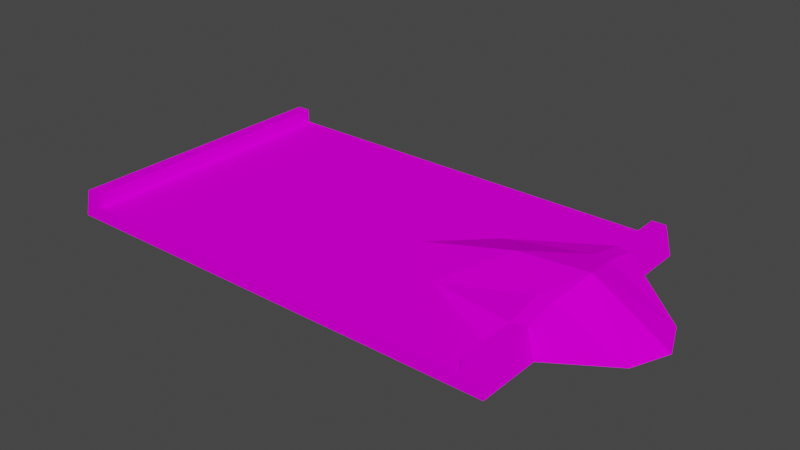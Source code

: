 # Source: dune2.blend  (saved by Blender 3.3.6; exported with 4.5.12 LTS)
import bpy
from mathutils import Matrix  # noqa: F401  (used for matrix-valued properties, if any)

bpy.ops.wm.read_factory_settings(use_empty=True)
scene = bpy.context.scene
scene.name = 'Scene'

# ---- collections
col_collection = bpy.data.collections.new('Collection'); scene.collection.children.link(col_collection)

# ---- images (referenced by path relative to the original .blend; pixels are not part of the script)
import os
ASSET_DIR = os.environ.get("B2B_ASSET_DIR", "")  # directory of the original .blend (textures are referenced by path, not embedded)
HERE = os.path.dirname(os.path.abspath(__file__))  # packed textures are extracted next to this script under _unpacked/

def load_image(name, relpath, width, height, colorspace="sRGB"):
    """Load a texture the original file referenced (path relative to the .blend, or extracted next to this script)."""
    p = next((c for c in (os.path.join(HERE, relpath), os.path.join(ASSET_DIR, relpath)) if relpath and os.path.exists(c)), "")
    if p:
        img = bpy.data.images.load(p, check_existing=True)
        img.name = name
    else:  # same state as the original file: an image datablock whose file is absent (Cycles renders it pink)
        img = bpy.data.images.new(name, width, height)
        img.source = "FILE"
        img.filepath = "//" + (relpath or name)
    img.colorspace_settings.name = colorspace
    return img
img_trackset00_trk_startline_jpg_012 = load_image('trackset00_trk_startline.jpg.012', 'trackset00_trk_startline.jpg', 1024, 1024, 'sRGB')
img_trackset00_trk_sidewall_grass_jpg_010 = load_image('trackset00_trk_sidewall_grass.jpg.010', 'trackset00_trk_sidewall_grass.jpg', 1024, 1024, 'sRGB')
img_trackset00_trk_s2_grasspatch_jpg_009 = load_image('trackset00_trk_s2_grasspatch.jpg.009', 'trackset00_trk_s2_grasspatch.jpg', 1024, 1024, 'sRGB')

# ---- materials (node trees are filled in below, after node groups)
mat_trackset00_trk_startline = bpy.data.materials.new('trackset00_trk_startline')
mat_trackset00_trk_startline.alpha_threshold = 0.0
mat_trackset00_trk_startline.use_transparent_shadow = False
mat_trackset00_trk_startline.diffuse_color = (1.0, 1.0, 1.0, 1.0)
mat_trackset00_trk_startline.roughness = 0.5
mat_trackset00_trk_sidewall_grass = bpy.data.materials.new('trackset00_trk_sidewall_grass')
mat_trackset00_trk_sidewall_grass.alpha_threshold = 0.0
mat_trackset00_trk_sidewall_grass.use_transparent_shadow = False
mat_trackset00_trk_sidewall_grass.diffuse_color = (1.0, 1.0, 1.0, 1.0)
mat_trackset00_trk_sidewall_grass.roughness = 0.5
mat_trackset00_trk_s2_grasspatch = bpy.data.materials.new('trackset00_trk_s2_grasspatch')
mat_trackset00_trk_s2_grasspatch.alpha_threshold = 0.0
mat_trackset00_trk_s2_grasspatch.use_transparent_shadow = False
mat_trackset00_trk_s2_grasspatch.diffuse_color = (1.0, 1.0, 1.0, 1.0)
mat_trackset00_trk_s2_grasspatch.roughness = 0.5

# ---- material node trees
mat_trackset00_trk_startline.use_nodes = True; mat_trackset00_trk_startline.node_tree.nodes.clear()
_N = mat_trackset00_trk_startline.node_tree.nodes; _L = mat_trackset00_trk_startline.node_tree.links
n0 = _N.new('ShaderNodeBsdfDiffuse'); n0.name = 'Diffuse BSDF'; n0.location = (0, 0)
n1 = _N.new('ShaderNodeTexImage'); n1.name = 'Image Texture'; n1.location = (0, 0)
n1.image = img_trackset00_trk_startline_jpg_012
n2 = _N.new('ShaderNodeOutputMaterial'); n2.name = 'Material Output'; n2.location = (0, 0)
_L.new(n0.outputs[0], n2.inputs[0])
_L.new(n1.outputs[0], n0.inputs[0])
n2.is_active_output = True
mat_trackset00_trk_sidewall_grass.use_nodes = True; mat_trackset00_trk_sidewall_grass.node_tree.nodes.clear()
_N = mat_trackset00_trk_sidewall_grass.node_tree.nodes; _L = mat_trackset00_trk_sidewall_grass.node_tree.links
n0 = _N.new('ShaderNodeBsdfDiffuse'); n0.name = 'Diffuse BSDF'; n0.location = (0, 0)
n1 = _N.new('ShaderNodeTexImage'); n1.name = 'Image Texture'; n1.location = (0, 0)
n1.image = img_trackset00_trk_sidewall_grass_jpg_010
n2 = _N.new('ShaderNodeOutputMaterial'); n2.name = 'Material Output'; n2.location = (0, 0)
_L.new(n0.outputs[0], n2.inputs[0])
_L.new(n1.outputs[0], n0.inputs[0])
n2.is_active_output = True
mat_trackset00_trk_s2_grasspatch.use_nodes = True; mat_trackset00_trk_s2_grasspatch.node_tree.nodes.clear()
_N = mat_trackset00_trk_s2_grasspatch.node_tree.nodes; _L = mat_trackset00_trk_s2_grasspatch.node_tree.links
n0 = _N.new('ShaderNodeBsdfDiffuse'); n0.name = 'Diffuse BSDF'; n0.location = (0, 0)
n1 = _N.new('ShaderNodeTexImage'); n1.name = 'Image Texture'; n1.location = (0, 0)
n1.image = img_trackset00_trk_s2_grasspatch_jpg_009
n2 = _N.new('ShaderNodeOutputMaterial'); n2.name = 'Material Output'; n2.location = (0, 0)
_L.new(n0.outputs[0], n2.inputs[0])
_L.new(n1.outputs[0], n0.inputs[0])
n2.is_active_output = True

# ---- world
world_world = bpy.data.worlds.new('World'); scene.world = world_world
world_world.use_nodes = True; world_world.node_tree.nodes.clear()
_N = world_world.node_tree.nodes; _L = world_world.node_tree.links
n0 = _N.new('ShaderNodeOutputWorld'); n0.name = 'World Output'; n0.location = (300, 300)
n1 = _N.new('ShaderNodeBackground'); n1.name = 'Background'; n1.location = (10, 300)
n1.inputs[0].default_value = (0.05088, 0.05088, 0.05088, 1.0)
_L.new(n1.outputs[0], n0.inputs[0])
n0.is_active_output = True
world_world.color = (0.05088, 0.05088, 0.05088)
world_world.use_sun_shadow = False
world_world.sun_shadow_jitter_overblur = 0.0

# ---- meshes
me_track17_pmd0_mesh_002 = bpy.data.meshes.new('TRACK17.PMD0.mesh.002')
me_track17_pmd0_mesh_002.from_pydata([(-16.82, -10.0, 2.0), (15.18, -10.0, 2.0), (14.18, -10.0, 1.0), (-17.32, -10.0, 0.0), (-15.82, 6.676e-06, 1.0), (-15.82, -10.0, 1.0), (-15.82, -10.0, 2.0), (-15.82, 6.676e-06, 2.0), (-16.82, 6.676e-06, 2.0), (-17.32, 6.676e-06, 0.0), (14.18, -10.0, 2.0), (14.18, -5.634, 2.0), (15.18, -5.437, 2.0), (-15.82, 10.0, 1.0), (15.68, 5.401, 0.0), (15.18, 5.437, 2.0), (15.18, 10.0, 2.0), (14.18, -7.057, 1.0), (15.68, -5.401, 0.0), (15.68, -10.0, 0.0), (-17.32, 10.0, 0.0), (14.18, 5.634, 2.0), (14.18, 7.057, 1.0), (15.18, 3.008, 2.489), (15.74, 3.815e-06, 3.151), (14.18, 3.132, 2.484), (19.91, 2.677, 0.0), (21.01, 3.815e-06, 0.0), (10.68, 4.768e-06, 2.804), (14.18, -3.132, 2.484), (7.195, -3.519, 1.0), (15.18, -3.008, 2.489), (-0.4517, 5.722e-06, 1.0), (19.91, -2.677, 0.0), (7.195, 3.519, 1.0), (3.614, 4.768e-06, 1.0), (-16.82, 10.0, 2.0), (-15.82, 10.0, 2.0), (15.68, 10.0, 0.0), (14.18, 10.0, 2.0), (14.18, 10.0, 1.0)], [], [(2, 19, 1, 10), (3, 5, 6, 0), (3, 19, 2, 5), (4, 7, 6, 5), (37, 36, 8, 7), (8, 9, 3, 0), (10, 1, 12, 11), (13, 37, 7, 4), (7, 8, 0, 6), (38, 16, 15, 14), (2, 10, 11, 17), (1, 19, 18, 12), (36, 20, 9, 8), (39, 40, 22, 21), (16, 39, 21, 15), (23, 25, 24), (26, 24, 27), (15, 21, 25, 23), (26, 23, 24), (28, 30, 29), (24, 25, 28), (29, 31, 24), (11, 12, 31, 29), (5, 2, 17, 30, 32, 4), (12, 33, 31), (40, 13, 4, 32, 34, 22), (17, 11, 30), (31, 33, 24), (34, 32, 35), (29, 24, 28), (34, 25, 21), (24, 33, 27), (35, 30, 28), (32, 30, 35), (29, 30, 11), (12, 18, 33), (14, 15, 26), (26, 15, 23), (34, 35, 28), (21, 22, 34), (34, 28, 25), (18, 19, 3, 20, 38, 14), (33, 18, 14, 26, 27), (40, 39, 16, 38), (20, 36, 37, 13), (20, 13, 40, 38)])
me_track17_pmd0_mesh_002.polygons.foreach_set('material_index', [0, 0, 0, 1, 1, 1, 1, 1, 1, 1, 1, 1, 1, 1, 1, 2, 2, 2, 2, 2, 2, 2, 2, 2, 2, 2, 2, 2, 2, 2, 2, 2, 2, 2, 2, 2, 2, 2, 2, 2, 2, 2, 2, 0, 0, 0])
_uv = me_track17_pmd0_mesh_002.uv_layers.new(name='UVMap')
_uv.uv.foreach_set('vector', [0.4516, 0.3227, 0.4943, 0.2704, 0.4858, 0.3731, 0.4602, 0.3726, 0.4943, 0.2704, 0.4516, 0.3227, 0.4602, 0.3726, 0.4858, 0.3731, 0.4697, 0.2715, 0.02285, 0.2716, 0.04274, 0.3351, 0.4507, 0.3349, 0.0, 0.5, 0.25, 0.5, 0.25, 1.0, 0.0, 1.0, 0.5, 0.0, 0.25, 0.0, 0.25, 0.5, 0.5, 0.5, 0.5, 0.5, 0.75, 0.5, 0.75, 1.0, 0.5, 1.0, 0.875, 0.0, 0.9892, 0.0, 0.9892, 0.5, 0.875, 0.5, 0.0, 0.0, 0.25, 0.0, 0.25, 0.5, 0.0, 0.5, 0.5, 0.5, 0.25, 0.5, 0.25, 1.0, 0.5, 1.0, 0.7635, 0.0, 0.875, 0.0, 0.875, 0.5, 0.7635, 0.5, 0.7635, 0.0, 0.875, 0.0, 0.875, 0.5, 0.7635, 0.338, 0.875, 0.0, 0.7635, 0.0, 0.7635, 0.5, 0.875, 0.5, 0.5, 0.0, 0.75, 0.0, 0.75, 0.5, 0.5, 0.5, 0.875, 0.0, 0.7635, 0.0, 0.7635, 0.338, 0.875, 0.5, 0.9892, 0.0, 0.875, 0.0, 0.875, 0.5, 0.9892, 0.5, 0.9461, 0.2831, 0.9813, 0.3114, 0.9848, 0.00765, 0.657, 0.2783, 0.9848, 0.00765, 0.8367, 0.301, 0.9479, 0.536, 0.9887, 0.5575, 0.9811, 0.3114, 0.9479, 0.297, 0.657, 0.2783, 0.9591, 0.3065, 0.9709, 0.00521, 0.8777, 0.00765, 0.7628, 0.3539, 0.9813, 0.3114, 0.9848, 0.00765, 0.9813, 0.3114, 0.8777, 0.00765, 0.9813, 0.3114, 0.9461, 0.2831, 0.9848, 0.00765, 0.9887, 0.5575, 0.9479, 0.536, 0.9479, 0.297, 0.9811, 0.3114, 0.003808, 0.9915, 0.9911, 0.9915, 0.9911, 0.7019, 0.7628, 0.3539, 0.5107, 0.00765, 0.003808, 0.00765, 0.9709, 0.00521, 0.657, 0.2783, 0.9591, 0.3065, 0.9911, 0.9915, 0.003808, 0.9915, 0.003808, 0.00765, 0.5107, 0.00765, 0.7628, 0.3539, 0.9911, 0.7019, 0.993, 0.7019, 0.9863, 0.5575, 0.7628, 0.3539, 0.9591, 0.3065, 0.657, 0.2783, 0.9709, 0.00521, 0.7628, 0.3539, 0.5107, 0.00765, 0.6448, 0.00765, 0.9813, 0.3114, 0.9848, 0.00765, 0.8777, 0.00765, 0.7628, 0.3539, 0.9813, 0.3114, 0.9863, 0.5575, 0.9848, 0.00765, 0.657, 0.2783, 0.8367, 0.301, 0.6448, 0.00765, 0.7628, 0.3539, 0.8777, 0.00765, 0.5107, 0.00765, 0.7628, 0.3539, 0.6448, 0.00765, 0.9813, 0.3114, 0.7628, 0.3539, 0.9863, 0.5575, 0.9848, 0.00765, 0.9841, 0.301, 0.657, 0.2783, 0.9841, 0.301, 0.9848, 0.00765, 0.657, 0.2783, 0.657, 0.2783, 0.9709, 0.00521, 0.9591, 0.3065, 0.7628, 0.3539, 0.6448, 0.00765, 0.8777, 0.00765, 0.9863, 0.5575, 0.993, 0.7019, 0.7628, 0.3539, 0.7628, 0.3539, 0.8777, 0.00765, 0.9813, 0.3114, 0.3411, 0.5, 0.3411, 0.5533, 0.3425, 0.4467, 0.4224, 0.5533, 0.3411, 0.5533, 0.3411, 0.5, 0.657, 0.2783, 0.7635, 0.5, 0.9841, 0.301, 0.657, 0.2783, 0.8367, 0.301, 0.4516, 0.3227, 0.4602, 0.3726, 0.4858, 0.3731, 0.4943, 0.2704, 0.4943, 0.2704, 0.4858, 0.3731, 0.4602, 0.3726, 0.4516, 0.3227, 0.4697, 0.2715, 0.4507, 0.3349, 0.04274, 0.3351, 0.02285, 0.2716])
me_track17_pmd0_mesh_002.materials.append(mat_trackset00_trk_startline)
me_track17_pmd0_mesh_002.materials.append(mat_trackset00_trk_sidewall_grass)
me_track17_pmd0_mesh_002.materials.append(mat_trackset00_trk_s2_grasspatch)
me_track17_pmd0_mesh_002.use_remesh_preserve_volume = False
me_track17_pmd0_mesh_002.use_remesh_preserve_attributes = False
me_track17_pmd0_mesh_002.use_mirror_vertex_groups = False
me_track17_pmd0_mesh_002.update()

# ---- objects
ob_main = bpy.data.objects.new('main', me_track17_pmd0_mesh_002)
ob_z = bpy.data.objects.new('z', None)
ob_z2 = bpy.data.objects.new('z2', None)
ob_empty_002 = bpy.data.objects.new('Empty.002', None)
ob_empty_003 = bpy.data.objects.new('Empty.003', None)
ob_empty_004 = bpy.data.objects.new('Empty.004', None)
ob_empty_005 = bpy.data.objects.new('Empty.005', None)
ob_empty_006 = bpy.data.objects.new('Empty.006', None)
ob_empty_007 = bpy.data.objects.new('Empty.007', None)

# ---- transforms, parenting, visibility, modifiers, constraints
ob_main.location = (0.0, 0.0, 0.0)
ob_main.lineart.crease_threshold = 0.0
ob_z.location = (-0.8247, -10.0, 0.0)
ob_z2.location = (-0.8246, 10.0, 0.0)
ob_empty_002.parent = ob_empty_006
ob_empty_002.location = (-15.82, -9.54, 1.0)
ob_empty_003.parent = ob_empty_006
ob_empty_003.location = (-15.82, 9.564, 1.0)
ob_empty_004.parent = ob_empty_007
ob_empty_004.location = (14.18, -9.771, 1.0)
ob_empty_005.parent = ob_empty_007
ob_empty_005.location = (14.18, 9.654, 1.0)
ob_empty_006.parent = ob_z
ob_empty_006.matrix_parent_inverse = Matrix(((1.0, -0.0, 0.0, 0.8247), (-0.0, 1.0, -0.0, 10.0), (-0.0, 0.0, 1.0, -0.0), (-0.0, 0.0, -0.0, 1.0)))
ob_empty_006.location = (0.0, 0.0, 0.0)
ob_empty_007.parent = ob_z
ob_empty_007.matrix_parent_inverse = Matrix(((1.0, -0.0, 0.0, 0.8247), (-0.0, 1.0, -0.0, 10.0), (-0.0, 0.0, 1.0, -0.0), (-0.0, 0.0, -0.0, 1.0)))
ob_empty_007.location = (0.0, 0.0, 0.0)

# ---- collection membership
col_collection.objects.link(ob_main)
col_collection.objects.link(ob_z)
col_collection.objects.link(ob_z2)
col_collection.objects.link(ob_empty_002)
col_collection.objects.link(ob_empty_003)
col_collection.objects.link(ob_empty_004)
col_collection.objects.link(ob_empty_005)
col_collection.objects.link(ob_empty_006)
col_collection.objects.link(ob_empty_007)

# ---- scene / render settings (as saved in the file)
scene.frame_start = 1; scene.frame_end = 250; scene.frame_set(1)
scene.render.engine = 'BLENDER_EEVEE_NEXT'
scene.cycles.sampling_pattern = 'TABULATED_SOBOL'
scene.cycles.use_light_tree = False
scene.view_settings.view_transform = 'Filmic'
bpy.context.view_layer.update()

# ---- added for rendering (the .blend has no active camera and no usable light): camera, sun
cam_auto = bpy.data.cameras.new('AutoCamera')
cam_auto.lens = 50.0
cam_auto.sensor_width = 36.0
cam_auto.clip_end = 1000.0
ob_auto_camera = bpy.data.objects.new('AutoCamera', cam_auto)
scene.collection.objects.link(ob_auto_camera)
ob_auto_camera.location = (41.9541, -48.1336, 33.6645)
ob_auto_camera.rotation_euler = (1.09748, -7.21219e-08, 0.694738)
scene.camera = ob_auto_camera
light_auto_sun = bpy.data.lights.new('AutoSun', 'SUN')
light_auto_sun.energy = 3.0
light_auto_sun.angle = 0.0523599
ob_auto_sun = bpy.data.objects.new('AutoSun', light_auto_sun)
scene.collection.objects.link(ob_auto_sun)
ob_auto_sun.rotation_euler = (0.872665, 0.174533, 0.523599)
bpy.context.view_layer.update()
